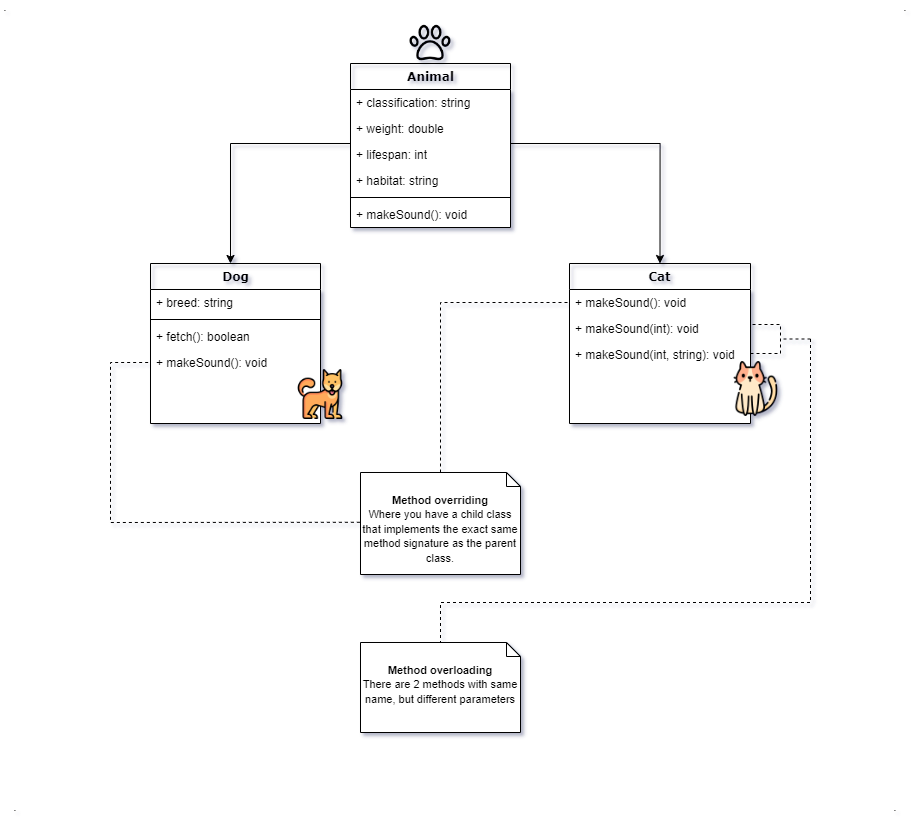

The diagram above was exported from draw.io. Its source (the exported page's mxGraphModel, read from the mxfile embedded in the PNG):
<mxGraphModel dx="2066" dy="2006" grid="1" gridSize="10" guides="1" tooltips="1" connect="1" arrows="1" fold="1" page="1" pageScale="1" pageWidth="1100" pageHeight="850" background="none" math="0" shadow="0">
  <root>
    <mxCell id="0" />
    <mxCell id="1" parent="0" />
    <mxCell id="78961159f06e98e8-30" value="Dog" style="swimlane;html=1;fontStyle=1;align=center;verticalAlign=top;childLayout=stackLayout;horizontal=1;startSize=26;horizontalStack=0;resizeParent=1;resizeLast=0;collapsible=1;marginBottom=0;swimlaneFillColor=#ffffff;rounded=0;shadow=0;comic=0;labelBackgroundColor=none;strokeWidth=1;fillColor=none;fontFamily=Verdana;fontSize=12" parent="1" vertex="1">
      <mxGeometry x="280" y="-579" width="170" height="160" as="geometry" />
    </mxCell>
    <mxCell id="dZiq4V0UM34N2YT22cmE-20" value="+ breed: string" style="text;html=1;strokeColor=none;fillColor=none;align=left;verticalAlign=top;spacingLeft=4;spacingRight=4;whiteSpace=wrap;overflow=hidden;rotatable=0;points=[[0,0.5],[1,0.5]];portConstraint=eastwest;" parent="78961159f06e98e8-30" vertex="1">
      <mxGeometry y="26" width="170" height="26" as="geometry" />
    </mxCell>
    <mxCell id="78961159f06e98e8-38" value="" style="line;html=1;strokeWidth=1;fillColor=none;align=left;verticalAlign=middle;spacingTop=-1;spacingLeft=3;spacingRight=3;rotatable=0;labelPosition=right;points=[];portConstraint=eastwest;" parent="78961159f06e98e8-30" vertex="1">
      <mxGeometry y="52" width="170" height="8" as="geometry" />
    </mxCell>
    <mxCell id="78961159f06e98e8-39" value="+ fetch(): boolean" style="text;html=1;strokeColor=none;fillColor=none;align=left;verticalAlign=top;spacingLeft=4;spacingRight=4;whiteSpace=wrap;overflow=hidden;rotatable=0;points=[[0,0.5],[1,0.5]];portConstraint=eastwest;" parent="78961159f06e98e8-30" vertex="1">
      <mxGeometry y="60" width="170" height="26" as="geometry" />
    </mxCell>
    <mxCell id="C8tKWTZzPZxxYoifemiu-1" value="+ makeSound(): void" style="text;html=1;strokeColor=none;fillColor=none;align=left;verticalAlign=top;spacingLeft=4;spacingRight=4;whiteSpace=wrap;overflow=hidden;rotatable=0;points=[[0,0.5],[1,0.5]];portConstraint=eastwest;" parent="78961159f06e98e8-30" vertex="1">
      <mxGeometry y="86" width="170" height="26" as="geometry" />
    </mxCell>
    <mxCell id="T_Jgze30p_vW5tV-3K1_-1" style="edgeStyle=orthogonalEdgeStyle;rounded=0;orthogonalLoop=1;jettySize=auto;html=1;" parent="1" source="dZiq4V0UM34N2YT22cmE-1" target="78961159f06e98e8-30" edge="1">
      <mxGeometry relative="1" as="geometry">
        <Array as="points">
          <mxPoint x="360" y="-699" />
        </Array>
      </mxGeometry>
    </mxCell>
    <mxCell id="T_Jgze30p_vW5tV-3K1_-2" style="edgeStyle=orthogonalEdgeStyle;rounded=0;orthogonalLoop=1;jettySize=auto;html=1;entryX=0.5;entryY=0;entryDx=0;entryDy=0;" parent="1" source="dZiq4V0UM34N2YT22cmE-1" target="dZiq4V0UM34N2YT22cmE-13" edge="1">
      <mxGeometry relative="1" as="geometry">
        <Array as="points">
          <mxPoint x="790" y="-699" />
        </Array>
      </mxGeometry>
    </mxCell>
    <mxCell id="dZiq4V0UM34N2YT22cmE-1" value="Animal" style="swimlane;html=1;fontStyle=1;align=center;verticalAlign=top;childLayout=stackLayout;horizontal=1;startSize=26;horizontalStack=0;resizeParent=1;resizeLast=0;collapsible=1;marginBottom=0;swimlaneFillColor=#ffffff;rounded=0;shadow=0;comic=0;labelBackgroundColor=none;strokeWidth=1;fillColor=none;fontFamily=Verdana;fontSize=12" parent="1" vertex="1">
      <mxGeometry x="480" y="-779" width="160" height="164" as="geometry" />
    </mxCell>
    <mxCell id="dZiq4V0UM34N2YT22cmE-7" value="+ classification: string" style="text;html=1;strokeColor=none;fillColor=none;align=left;verticalAlign=top;spacingLeft=4;spacingRight=4;whiteSpace=wrap;overflow=hidden;rotatable=0;points=[[0,0.5],[1,0.5]];portConstraint=eastwest;" parent="dZiq4V0UM34N2YT22cmE-1" vertex="1">
      <mxGeometry y="26" width="160" height="26" as="geometry" />
    </mxCell>
    <mxCell id="dZiq4V0UM34N2YT22cmE-22" value="+ weight: double" style="text;html=1;strokeColor=none;fillColor=none;align=left;verticalAlign=top;spacingLeft=4;spacingRight=4;whiteSpace=wrap;overflow=hidden;rotatable=0;points=[[0,0.5],[1,0.5]];portConstraint=eastwest;" parent="dZiq4V0UM34N2YT22cmE-1" vertex="1">
      <mxGeometry y="52" width="160" height="26" as="geometry" />
    </mxCell>
    <mxCell id="dZiq4V0UM34N2YT22cmE-8" value="+ lifespan: int" style="text;html=1;strokeColor=none;fillColor=none;align=left;verticalAlign=top;spacingLeft=4;spacingRight=4;whiteSpace=wrap;overflow=hidden;rotatable=0;points=[[0,0.5],[1,0.5]];portConstraint=eastwest;" parent="dZiq4V0UM34N2YT22cmE-1" vertex="1">
      <mxGeometry y="78" width="160" height="26" as="geometry" />
    </mxCell>
    <mxCell id="dZiq4V0UM34N2YT22cmE-12" value="+ habitat: string" style="text;html=1;strokeColor=none;fillColor=none;align=left;verticalAlign=top;spacingLeft=4;spacingRight=4;whiteSpace=wrap;overflow=hidden;rotatable=0;points=[[0,0.5],[1,0.5]];portConstraint=eastwest;" parent="dZiq4V0UM34N2YT22cmE-1" vertex="1">
      <mxGeometry y="104" width="160" height="26" as="geometry" />
    </mxCell>
    <mxCell id="dZiq4V0UM34N2YT22cmE-9" value="" style="line;html=1;strokeWidth=1;fillColor=none;align=left;verticalAlign=middle;spacingTop=-1;spacingLeft=3;spacingRight=3;rotatable=0;labelPosition=right;points=[];portConstraint=eastwest;" parent="dZiq4V0UM34N2YT22cmE-1" vertex="1">
      <mxGeometry y="130" width="160" height="8" as="geometry" />
    </mxCell>
    <mxCell id="dZiq4V0UM34N2YT22cmE-10" value="+ makeSound(): void" style="text;html=1;strokeColor=none;fillColor=none;align=left;verticalAlign=top;spacingLeft=4;spacingRight=4;whiteSpace=wrap;overflow=hidden;rotatable=0;points=[[0,0.5],[1,0.5]];portConstraint=eastwest;" parent="dZiq4V0UM34N2YT22cmE-1" vertex="1">
      <mxGeometry y="138" width="160" height="26" as="geometry" />
    </mxCell>
    <mxCell id="dZiq4V0UM34N2YT22cmE-13" value="Cat" style="swimlane;html=1;fontStyle=1;align=center;verticalAlign=top;childLayout=stackLayout;horizontal=1;startSize=26;horizontalStack=0;resizeParent=1;resizeLast=0;collapsible=1;marginBottom=0;swimlaneFillColor=#ffffff;rounded=0;shadow=0;comic=0;labelBackgroundColor=none;strokeWidth=1;fillColor=none;fontFamily=Verdana;fontSize=12" parent="1" vertex="1">
      <mxGeometry x="699" y="-579" width="181" height="160" as="geometry" />
    </mxCell>
    <mxCell id="dZiq4V0UM34N2YT22cmE-18" value="+ makeSound(): void" style="text;html=1;strokeColor=none;fillColor=none;align=left;verticalAlign=top;spacingLeft=4;spacingRight=4;whiteSpace=wrap;overflow=hidden;rotatable=0;points=[[0,0.5],[1,0.5]];portConstraint=eastwest;" parent="dZiq4V0UM34N2YT22cmE-13" vertex="1">
      <mxGeometry y="26" width="181" height="26" as="geometry" />
    </mxCell>
    <mxCell id="T_Jgze30p_vW5tV-3K1_-4" value="+ makeSound(int): void" style="text;html=1;strokeColor=none;fillColor=none;align=left;verticalAlign=top;spacingLeft=4;spacingRight=4;whiteSpace=wrap;overflow=hidden;rotatable=0;points=[[0,0.5],[1,0.5]];portConstraint=eastwest;" parent="dZiq4V0UM34N2YT22cmE-13" vertex="1">
      <mxGeometry y="52" width="181" height="26" as="geometry" />
    </mxCell>
    <mxCell id="T_Jgze30p_vW5tV-3K1_-5" value="+ makeSound(int, string): void" style="text;html=1;strokeColor=none;fillColor=none;align=left;verticalAlign=top;spacingLeft=4;spacingRight=4;whiteSpace=wrap;overflow=hidden;rotatable=0;points=[[0,0.5],[1,0.5]];portConstraint=eastwest;" parent="dZiq4V0UM34N2YT22cmE-13" vertex="1">
      <mxGeometry y="78" width="181" height="26" as="geometry" />
    </mxCell>
    <mxCell id="T_Jgze30p_vW5tV-3K1_-6" value="." style="text;html=1;strokeColor=none;fillColor=none;align=center;verticalAlign=middle;whiteSpace=wrap;rounded=0;" parent="1" vertex="1">
      <mxGeometry x="130" y="-840" width="10" height="10" as="geometry" />
    </mxCell>
    <mxCell id="T_Jgze30p_vW5tV-3K1_-7" value="." style="text;html=1;strokeColor=none;fillColor=none;align=center;verticalAlign=middle;whiteSpace=wrap;rounded=0;" parent="1" vertex="1">
      <mxGeometry x="140" y="-40" width="10" height="10" as="geometry" />
    </mxCell>
    <mxCell id="T_Jgze30p_vW5tV-3K1_-8" value="." style="text;html=1;strokeColor=none;fillColor=none;align=center;verticalAlign=middle;whiteSpace=wrap;rounded=0;" parent="1" vertex="1">
      <mxGeometry x="1020" y="-40" width="10" height="10" as="geometry" />
    </mxCell>
    <mxCell id="T_Jgze30p_vW5tV-3K1_-9" value="." style="text;html=1;strokeColor=none;fillColor=none;align=center;verticalAlign=middle;whiteSpace=wrap;rounded=0;" parent="1" vertex="1">
      <mxGeometry x="1030" y="-840" width="10" height="10" as="geometry" />
    </mxCell>
    <mxCell id="T_Jgze30p_vW5tV-3K1_-12" value="" style="strokeWidth=1;html=1;shape=mxgraph.flowchart.annotation_2;align=left;labelPosition=right;pointerEvents=1;rotation=-180;dashed=1" parent="1" vertex="1">
      <mxGeometry x="880" y="-518" width="60" height="29" as="geometry" />
    </mxCell>
    <mxCell id="T_Jgze30p_vW5tV-3K1_-13" value="&lt;font style=&quot;&quot;&gt;&lt;span style=&quot;font-size: 11px;&quot;&gt;&lt;b&gt;Method overloading&lt;br&gt;&lt;/b&gt;&lt;/span&gt;&lt;span style=&quot;font-size: 11px; text-align: left; background-color: initial;&quot;&gt;There are 2 methods with same name, but different parameters&lt;/span&gt;&lt;br&gt;&lt;/font&gt;" style="shape=note2;boundedLbl=1;whiteSpace=wrap;html=1;size=14;verticalAlign=top;align=center;" parent="1" vertex="1">
      <mxGeometry x="490" y="-200" width="160" height="90" as="geometry" />
    </mxCell>
    <mxCell id="BVQ2oQKfd4paYn410tMh-1" value="" style="shape=image;verticalLabelPosition=bottom;labelBackgroundColor=default;verticalAlign=top;aspect=fixed;imageAspect=0;image=data:image/png,(base64 omitted: 2832 chars);" parent="1" vertex="1">
      <mxGeometry x="539.5" y="-820" width="41" height="41" as="geometry" />
    </mxCell>
    <mxCell id="BVQ2oQKfd4paYn410tMh-2" value="" style="shape=image;verticalLabelPosition=bottom;labelBackgroundColor=default;verticalAlign=top;aspect=fixed;imageAspect=0;image=data:image/png,(base64 omitted: 5956 chars);" parent="1" vertex="1">
      <mxGeometry x="425" y="-473" width="50" height="50" as="geometry" />
    </mxCell>
    <mxCell id="BVQ2oQKfd4paYn410tMh-3" value="" style="shape=image;verticalLabelPosition=bottom;labelBackgroundColor=default;verticalAlign=top;aspect=fixed;imageAspect=0;image=data:image/png,(base64 omitted: 5656 chars);" parent="1" vertex="1">
      <mxGeometry x="858" y="-481" width="55" height="55" as="geometry" />
    </mxCell>
    <mxCell id="dWf5Fdf5JKZlR7zp6GEK-3" value="&lt;font style=&quot;&quot;&gt;&lt;b style=&quot;&quot;&gt;&lt;span style=&quot;font-size: 11px;&quot;&gt;Method overriding&lt;br&gt;&lt;/span&gt;&lt;/b&gt;&lt;/font&gt;&lt;font style=&quot;font-size: 11px;&quot;&gt;Where you have a child class that implements the exact same method signature as the parent class.&lt;/font&gt;" style="shape=note2;boundedLbl=1;whiteSpace=wrap;html=1;size=14;verticalAlign=top;align=center;" parent="1" vertex="1">
      <mxGeometry x="490" y="-370" width="160" height="102" as="geometry" />
    </mxCell>
    <mxCell id="_WgKhw-392BwU0fzUtJP-5" value="" style="endArrow=none;dashed=1;html=1;rounded=0;exitX=-0.004;exitY=0.488;exitDx=0;exitDy=0;exitPerimeter=0;entryX=0;entryY=0.5;entryDx=0;entryDy=0;" edge="1" parent="1" source="dWf5Fdf5JKZlR7zp6GEK-3" target="C8tKWTZzPZxxYoifemiu-1">
      <mxGeometry width="50" height="50" relative="1" as="geometry">
        <mxPoint x="240" y="-480" as="sourcePoint" />
        <mxPoint x="270" y="-480" as="targetPoint" />
        <Array as="points">
          <mxPoint x="240" y="-320" />
          <mxPoint x="240" y="-480" />
        </Array>
      </mxGeometry>
    </mxCell>
    <mxCell id="_WgKhw-392BwU0fzUtJP-6" value="" style="endArrow=none;dashed=1;html=1;rounded=0;exitX=0.5;exitY=0;exitDx=0;exitDy=0;exitPerimeter=0;entryX=0;entryY=0.5;entryDx=0;entryDy=0;" edge="1" parent="1" source="dWf5Fdf5JKZlR7zp6GEK-3" target="dZiq4V0UM34N2YT22cmE-18">
      <mxGeometry width="50" height="50" relative="1" as="geometry">
        <mxPoint x="630" y="-489" as="sourcePoint" />
        <mxPoint x="680" y="-540" as="targetPoint" />
        <Array as="points">
          <mxPoint x="570" y="-540" />
        </Array>
      </mxGeometry>
    </mxCell>
    <mxCell id="_WgKhw-392BwU0fzUtJP-9" value="" style="endArrow=none;dashed=1;html=1;rounded=0;entryX=0.5;entryY=0;entryDx=0;entryDy=0;entryPerimeter=0;exitX=0;exitY=0.5;exitDx=0;exitDy=0;exitPerimeter=0;" edge="1" parent="1" source="T_Jgze30p_vW5tV-3K1_-12" target="T_Jgze30p_vW5tV-3K1_-13">
      <mxGeometry width="50" height="50" relative="1" as="geometry">
        <mxPoint x="950" y="-500" as="sourcePoint" />
        <mxPoint x="960.6" y="-503.44" as="targetPoint" />
        <Array as="points">
          <mxPoint x="940" y="-240" />
          <mxPoint x="570" y="-240" />
        </Array>
      </mxGeometry>
    </mxCell>
  </root>
</mxGraphModel>